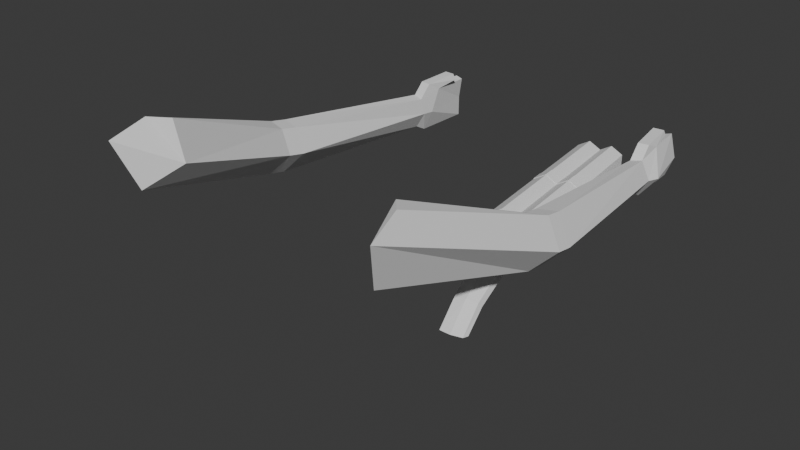 # Source: hand.blend  (saved by Blender 4.0.36; exported with 4.5.12 LTS)
import bpy
from mathutils import Matrix  # noqa: F401  (used for matrix-valued properties, if any)

bpy.ops.wm.read_factory_settings(use_empty=True)
scene = bpy.context.scene
scene.name = 'Scene'

# ---- collections
col_collection = bpy.data.collections.new('Collection'); scene.collection.children.link(col_collection)

# ---- world
world_world = bpy.data.worlds.new('World'); scene.world = world_world
world_world.use_nodes = True; world_world.node_tree.nodes.clear()
_N = world_world.node_tree.nodes; _L = world_world.node_tree.links
n0 = _N.new('ShaderNodeOutputWorld'); n0.name = 'World Output'; n0.location = (300, 300)
n1 = _N.new('ShaderNodeBackground'); n1.name = 'Background'; n1.location = (10, 300)
n1.inputs[0].default_value = (0.05088, 0.05088, 0.05088, 1.0)
_L.new(n1.outputs[0], n0.inputs[0])
n0.is_active_output = True
world_world.color = (0.05088, 0.05088, 0.05088)
world_world.use_sun_shadow = False
world_world.sun_shadow_jitter_overblur = 0.0

# ---- meshes
me_cylinder = bpy.data.meshes.new('Cylinder')
me_cylinder.from_pydata([(-3.787, -3.284, -0.7238), (-4.423, 1.631, -2.171), (-3.253, -2.273, -0.1874), (-3.802, 1.846, -1.506), (-3.564, -2.302, 0.9498), (-4.089, 1.856, -0.7825), (-3.992, -2.789, 1.029), (-4.651, 1.997, -0.7296), (-4.161, -3.802, 0.6713), (-5.098, 1.867, -1.51), (-4.393, 2.14, -2.269), (-3.772, 2.355, -1.604), (-4.059, 2.365, -0.8803), (-4.622, 2.506, -0.8275), (-5.069, 2.376, -1.607), (-3.923, 7.656, -2.461), (-3.655, 7.716, -1.98), (-3.732, 7.63, -1.486), (-4.053, 7.719, -1.432), (-4.309, 7.731, -1.98), (-3.899, 8.006, -2.646), (-3.641, 8.086, -2.016), (-3.649, 8.426, -1.325), (-4.07, 8.467, -1.256), (-4.405, 8.105, -2.016), (-3.814, 9.74, -2.635), (-3.799, 9.724, -2.008), (-3.691, 9.707, -1.358), (-3.899, 9.705, -1.29), (-4.065, 9.724, -2.008), (-4.04, 8.054, -1.077), (-3.719, 8.018, -1.083), (-3.949, 9.207, -1.167), (-3.528, 9.14, -1.193), (-3.919, 9.142, -1.009), (-3.597, 9.107, -1.004), (3.787, -3.284, -0.7238), (4.423, 1.631, -2.171), (3.253, -2.273, -0.1874), (3.802, 1.846, -1.506), (3.564, -2.302, 0.9498), (4.089, 1.856, -0.7825), (3.992, -2.789, 1.029), (4.651, 1.997, -0.7296), (4.161, -3.802, 0.6713), (5.098, 1.867, -1.51), (4.393, 2.14, -2.269), (3.772, 2.355, -1.604), (4.059, 2.365, -0.8803), (4.622, 2.506, -0.8275), (5.069, 2.376, -1.607), (3.923, 7.656, -2.461), (3.655, 7.716, -1.98), (3.732, 7.63, -1.486), (4.053, 7.719, -1.432), (4.309, 7.731, -1.98), (3.899, 8.006, -2.646), (3.641, 8.086, -2.016), (3.649, 8.426, -1.325), (4.07, 8.467, -1.256), (4.405, 8.105, -2.016), (3.814, 9.74, -2.635), (3.799, 9.724, -2.008), (3.691, 9.707, -1.358), (3.899, 9.705, -1.29), (4.065, 9.724, -2.008), (4.04, 8.054, -1.077), (3.719, 8.018, -1.083), (3.949, 9.207, -1.167), (3.528, 9.14, -1.193), (3.919, 9.142, -1.009), (3.597, 9.107, -1.004)], [], [(0, 1, 3, 2), (2, 3, 5, 4), (4, 5, 7, 6), (9, 7, 13, 14), (6, 7, 9, 8), (8, 9, 1, 0), (0, 2, 4, 6, 8), (11, 10, 15, 16), (5, 3, 11, 12), (1, 9, 14, 10), (3, 1, 10, 11), (7, 5, 12, 13), (15, 19, 24, 20), (14, 13, 18, 19), (12, 11, 16, 17), (10, 14, 19, 15), (13, 12, 17, 18), (21, 20, 25, 26), (17, 22, 31), (16, 15, 20, 21), (19, 18, 23, 24), (17, 16, 21, 22), (26, 25, 29, 28, 27), (24, 23, 28, 29), (22, 21, 26, 27), (20, 24, 29, 25), (23, 22, 27, 28), (30, 31, 35, 34), (18, 17, 31, 30), (23, 18, 30), (34, 35, 33, 32), (31, 22, 33, 35), (22, 23, 32, 33), (23, 30, 34, 32), (36, 38, 39, 37), (38, 40, 41, 39), (40, 42, 43, 41), (45, 50, 49, 43), (42, 44, 45, 43), (44, 36, 37, 45), (36, 44, 42, 40, 38), (47, 52, 51, 46), (41, 48, 47, 39), (37, 46, 50, 45), (39, 47, 46, 37), (43, 49, 48, 41), (51, 56, 60, 55), (50, 55, 54, 49), (48, 53, 52, 47), (46, 51, 55, 50), (49, 54, 53, 48), (57, 62, 61, 56), (53, 67, 58), (52, 57, 56, 51), (55, 60, 59, 54), (53, 58, 57, 52), (62, 63, 64, 65, 61), (60, 65, 64, 59), (58, 63, 62, 57), (56, 61, 65, 60), (59, 64, 63, 58), (66, 70, 71, 67), (54, 66, 67, 53), (59, 66, 54), (70, 68, 69, 71), (67, 71, 69, 58), (58, 69, 68, 59), (59, 68, 70, 66)])
_uv = me_cylinder.uv_layers.new(name='UVMap')
_uv.uv.foreach_set('vector', [1.0, 0.5, 1.0, 1.0, 0.8, 1.0, 0.8, 0.5, 0.8, 0.5, 0.8, 1.0, 0.6, 1.0, 0.6, 0.5, 0.6, 0.5, 0.6, 1.0, 0.4, 1.0, 0.4, 0.5, 0.2, 1.0, 0.4, 1.0, 0.4, 1.0, 0.2, 1.0, 0.4, 0.5, 0.4, 1.0, 0.2, 1.0, 0.2, 0.5, 0.2, 0.5, 0.2, 1.0, 2.98e-08, 1.0, 2.98e-08, 0.5, 0.75, 0.49, 0.9783, 0.3242, 0.8911, 0.05584, 0.6089, 0.05584, 0.5217, 0.3242, 0.8, 1.0, 1.0, 1.0, 1.0, 1.0, 0.8, 1.0, 0.6, 1.0, 0.8, 1.0, 0.8, 1.0, 0.6, 1.0, 2.98e-08, 1.0, 0.2, 1.0, 0.2, 1.0, 2.98e-08, 1.0, 0.8, 1.0, 1.0, 1.0, 1.0, 1.0, 0.8, 1.0, 0.4, 1.0, 0.6, 1.0, 0.6, 1.0, 0.4, 1.0, 2.98e-08, 1.0, 0.2, 1.0, 0.2, 1.0, 2.98e-08, 1.0, 0.2, 1.0, 0.4, 1.0, 0.4, 1.0, 0.2, 1.0, 0.6, 1.0, 0.8, 1.0, 0.8, 1.0, 0.6, 1.0, 2.98e-08, 1.0, 0.2, 1.0, 0.2, 1.0, 2.98e-08, 1.0, 0.4, 1.0, 0.6, 1.0, 0.6, 1.0, 0.4, 1.0, 0.8, 1.0, 1.0, 1.0, 1.0, 1.0, 0.8, 1.0, 0.6, 1.0, 0.6, 1.0, 0.6, 1.0, 0.8, 1.0, 1.0, 1.0, 1.0, 1.0, 0.8, 1.0, 0.2, 1.0, 0.4, 1.0, 0.4, 1.0, 0.2, 1.0, 0.6, 1.0, 0.8, 1.0, 0.8, 1.0, 0.6, 1.0, 0.4783, 0.3242, 0.25, 0.49, 0.02175, 0.3242, 0.1089, 0.05584, 0.3911, 0.05584, 0.2, 1.0, 0.4, 1.0, 0.4, 1.0, 0.2, 1.0, 0.6, 1.0, 0.8, 1.0, 0.8, 1.0, 0.6, 1.0, 2.98e-08, 1.0, 0.2, 1.0, 0.2, 1.0, 2.98e-08, 1.0, 0.4, 1.0, 0.6, 1.0, 0.6, 1.0, 0.4, 1.0, 0.4, 1.0, 0.6, 1.0, 0.6, 1.0, 0.4, 1.0, 0.4, 1.0, 0.6, 1.0, 0.6, 1.0, 0.4, 1.0, 0.4, 1.0, 0.4, 1.0, 0.4, 1.0, 0.4, 1.0, 0.6, 1.0, 0.6, 1.0, 0.4, 1.0, 0.6, 1.0, 0.6, 1.0, 0.6, 1.0, 0.6, 1.0, 0.6, 1.0, 0.4, 1.0, 0.4, 1.0, 0.6, 1.0, 0.4, 1.0, 0.4, 1.0, 0.4, 1.0, 0.4, 1.0, 1.0, 0.5, 0.8, 0.5, 0.8, 1.0, 1.0, 1.0, 0.8, 0.5, 0.6, 0.5, 0.6, 1.0, 0.8, 1.0, 0.6, 0.5, 0.4, 0.5, 0.4, 1.0, 0.6, 1.0, 0.2, 1.0, 0.2, 1.0, 0.4, 1.0, 0.4, 1.0, 0.4, 0.5, 0.2, 0.5, 0.2, 1.0, 0.4, 1.0, 0.2, 0.5, 2.98e-08, 0.5, 2.98e-08, 1.0, 0.2, 1.0, 0.75, 0.49, 0.5217, 0.3242, 0.6089, 0.05584, 0.8911, 0.05584, 0.9783, 0.3242, 0.8, 1.0, 0.8, 1.0, 1.0, 1.0, 1.0, 1.0, 0.6, 1.0, 0.6, 1.0, 0.8, 1.0, 0.8, 1.0, 2.98e-08, 1.0, 2.98e-08, 1.0, 0.2, 1.0, 0.2, 1.0, 0.8, 1.0, 0.8, 1.0, 1.0, 1.0, 1.0, 1.0, 0.4, 1.0, 0.4, 1.0, 0.6, 1.0, 0.6, 1.0, 2.98e-08, 1.0, 2.98e-08, 1.0, 0.2, 1.0, 0.2, 1.0, 0.2, 1.0, 0.2, 1.0, 0.4, 1.0, 0.4, 1.0, 0.6, 1.0, 0.6, 1.0, 0.8, 1.0, 0.8, 1.0, 2.98e-08, 1.0, 2.98e-08, 1.0, 0.2, 1.0, 0.2, 1.0, 0.4, 1.0, 0.4, 1.0, 0.6, 1.0, 0.6, 1.0, 0.8, 1.0, 0.8, 1.0, 1.0, 1.0, 1.0, 1.0, 0.6, 1.0, 0.6, 1.0, 0.6, 1.0, 0.8, 1.0, 0.8, 1.0, 1.0, 1.0, 1.0, 1.0, 0.2, 1.0, 0.2, 1.0, 0.4, 1.0, 0.4, 1.0, 0.6, 1.0, 0.6, 1.0, 0.8, 1.0, 0.8, 1.0, 0.4783, 0.3242, 0.3911, 0.05584, 0.1089, 0.05584, 0.02175, 0.3242, 0.25, 0.49, 0.2, 1.0, 0.2, 1.0, 0.4, 1.0, 0.4, 1.0, 0.6, 1.0, 0.6, 1.0, 0.8, 1.0, 0.8, 1.0, 2.98e-08, 1.0, 2.98e-08, 1.0, 0.2, 1.0, 0.2, 1.0, 0.4, 1.0, 0.4, 1.0, 0.6, 1.0, 0.6, 1.0, 0.4, 1.0, 0.4, 1.0, 0.6, 1.0, 0.6, 1.0, 0.4, 1.0, 0.4, 1.0, 0.6, 1.0, 0.6, 1.0, 0.4, 1.0, 0.4, 1.0, 0.4, 1.0, 0.4, 1.0, 0.4, 1.0, 0.6, 1.0, 0.6, 1.0, 0.6, 1.0, 0.6, 1.0, 0.6, 1.0, 0.6, 1.0, 0.6, 1.0, 0.6, 1.0, 0.4, 1.0, 0.4, 1.0, 0.4, 1.0, 0.4, 1.0, 0.4, 1.0, 0.4, 1.0])
me_cylinder.update()
me_cylinder_003 = bpy.data.meshes.new('Cylinder.003')
me_cylinder_003.from_pydata([(0.0, 1.0, -1.0), (0.0, 1.0, 1.0), (0.866, 0.5, -1.0), (0.866, 0.5, 1.0), (0.866, -0.5, -1.0), (0.866, -0.5, 1.0), (0.0, -1.0, -1.0), (0.0, -1.0, 1.0), (-0.866, -0.5, -1.0), (-0.866, -0.5, 1.0), (-0.866, 0.5, -1.0), (-0.866, 0.5, 1.0), (1.692, 1.0, -1.0), (1.692, 1.0, 1.0), (2.558, 0.5, -1.0), (2.558, 0.5, 1.0), (2.558, -0.5, -1.0), (2.558, -0.5, 1.0), (1.692, -1.0, -1.0), (1.692, -1.0, 1.0), (0.8261, -0.5, -1.0), (0.8261, -0.5, 1.0), (0.8261, 0.5, -1.0), (0.8261, 0.5, 1.0), (1.692, 1.033, -0.06869), (1.692, 1.033, 0.06869), (2.587, 0.5165, -0.06869), (2.587, 0.5165, 0.06869), (2.587, -0.5165, -0.06869), (2.587, -0.5165, 0.06869), (1.692, -1.033, -0.06869), (1.692, -1.033, 0.06869), (0.7976, -0.5165, -0.06869), (0.7976, -0.5165, 0.06869), (0.7976, 0.5165, -0.06869), (0.7976, 0.5165, 0.06869), (-0.009591, 1.033, -0.06869), (-0.009591, 1.033, 0.06869), (0.885, 0.5165, -0.06869), (0.885, 0.5165, 0.06869), (0.885, -0.5165, -0.06869), (0.885, -0.5165, 0.06869), (-0.009591, -1.033, -0.06869), (-0.009591, -1.033, 0.06869), (-0.9042, -0.5165, -0.06869), (-0.9042, -0.5165, 0.06869), (-0.9042, 0.5165, -0.06869), (-0.9042, 0.5165, 0.06869), (-0.5471, 1.439, -0.9992), (-1.027, 0.4793, -0.9992), (-0.5471, 1.439, 0.7845), (-1.027, 0.4793, 0.7845), (2.224, 1.439, -0.9992), (2.704, 0.4793, -0.9992), (2.224, 1.439, 0.7845), (2.704, 0.4793, 0.7845), (0.8382, 1.682, 0.7845), (0.8382, 0.2358, 0.7845), (0.8382, 1.682, -0.9992), (0.8382, 0.2358, -0.9992), (-0.3014, 1.37, -1.11), (-0.6964, 0.5806, -1.11), (2.373, 0.5806, -1.11), (1.978, 1.37, -1.11), (0.8382, 1.57, -1.11), (-0.02297, 1.902, -1.337), (0.8382, -0.5739, -0.9992), (-0.7659, -0.3304, -0.9992), (2.442, -0.3304, -0.9992), (0.8382, -0.2858, -1.11), (-0.4814, -0.08549, -1.11), (2.158, -0.08549, -1.11), (-0.3215, 1.324, -1.359), (1.998, 1.324, -1.359), (1.699, 1.902, -1.337), (0.8382, 2.049, -1.332), (0.8382, 0.6895, -1.384), (-0.159, 0.8362, -1.378), (1.835, 0.8362, -1.378), (0.1228, 3.344, -1.782), (-0.1252, 2.943, -1.826), (1.802, 2.943, -1.826), (1.554, 3.344, -1.782), (0.8382, 3.446, -1.771), (0.8382, 2.503, -1.874), (0.00986, 2.605, -1.862), (1.667, 2.605, -1.862), (0.1228, 4.244, -1.993), (-0.1252, 4.188, -2.067), (1.802, 4.188, -2.067), (1.554, 4.244, -1.993), (0.8382, 4.258, -1.974), (0.8382, 4.127, -2.148), (0.00986, 4.141, -2.129), (1.667, 4.141, -2.129)], [], [(0, 1, 3, 2), (2, 3, 5, 4), (4, 5, 7, 6), (6, 7, 9, 8), (3, 1, 11, 9, 7, 5), (8, 9, 11, 10), (10, 11, 1, 0), (0, 2, 4, 6, 8, 10), (12, 13, 15, 14), (14, 15, 17, 16), (16, 17, 19, 18), (18, 19, 21, 20), (15, 13, 23, 21, 19, 17), (20, 21, 23, 22), (22, 23, 13, 12), (12, 14, 16, 18, 20, 22), (24, 25, 27, 26), (26, 27, 29, 28), (28, 29, 31, 30), (30, 31, 33, 32), (27, 25, 35, 33, 31, 29), (32, 33, 35, 34), (34, 35, 25, 24), (24, 26, 28, 30, 32, 34), (36, 37, 39, 38), (38, 39, 41, 40), (40, 41, 43, 42), (42, 43, 45, 44), (39, 37, 47, 45, 43, 41), (44, 45, 47, 46), (46, 47, 37, 36), (36, 38, 40, 42, 44, 46), (48, 49, 51, 50), (56, 57, 55, 54), (54, 55, 53, 52), (49, 48, 60, 61), (56, 54, 52, 58), (57, 51, 49, 59), (55, 57, 59, 53), (50, 56, 58, 48), (48, 58, 64, 60), (50, 51, 57, 56), (61, 60, 65, 72), (64, 63, 74, 75), (58, 52, 63, 64), (60, 64, 75, 65), (71, 69, 76, 78), (52, 53, 62, 63), (68, 66, 69, 71), (66, 67, 70, 69), (49, 61, 70, 67), (53, 59, 66, 68), (59, 49, 67, 66), (62, 53, 68, 71), (70, 61, 72, 77), (69, 70, 77, 76), (63, 62, 73, 74), (62, 71, 78, 73), (78, 76, 84, 86), (73, 78, 86, 81), (77, 72, 80, 85), (75, 74, 82, 83), (76, 77, 85, 84), (65, 75, 83, 79), (72, 65, 79, 80), (74, 73, 81, 82), (83, 82, 90, 91), (86, 84, 92, 94), (81, 86, 94, 89), (82, 81, 89, 90), (79, 83, 91, 87), (85, 80, 88, 93), (84, 85, 93, 92), (80, 79, 87, 88), (87, 91, 90, 89, 94, 92, 93, 88)])
_uv = me_cylinder_003.uv_layers.new(name='UVMap')
_uv.uv.foreach_set('vector', [1.0, 0.5, 1.0, 1.0, 0.8333, 1.0, 0.8333, 0.5, 0.8333, 0.5, 0.8333, 1.0, 0.6667, 1.0, 0.6667, 0.5, 0.6667, 0.5, 0.6667, 1.0, 0.5, 1.0, 0.5, 0.5, 0.5, 0.5, 0.5, 1.0, 0.3333, 1.0, 0.3333, 0.5, 0.4578, 0.37, 0.25, 0.49, 0.04215, 0.37, 0.04215, 0.13, 0.25, 0.01, 0.4578, 0.13, 0.3333, 0.5, 0.3333, 1.0, 0.1667, 1.0, 0.1667, 0.5, 0.1667, 0.5, 0.1667, 1.0, -8.941e-08, 1.0, -8.941e-08, 0.5, 0.75, 0.49, 0.9578, 0.37, 0.9578, 0.13, 0.75, 0.01, 0.5422, 0.13, 0.5422, 0.37, 1.0, 0.5, 1.0, 1.0, 0.8333, 1.0, 0.8333, 0.5, 0.8333, 0.5, 0.8333, 1.0, 0.6667, 1.0, 0.6667, 0.5, 0.6667, 0.5, 0.6667, 1.0, 0.5, 1.0, 0.5, 0.5, 0.5, 0.5, 0.5, 1.0, 0.3333, 1.0, 0.3333, 0.5, 0.4578, 0.37, 0.25, 0.49, 0.04215, 0.37, 0.04215, 0.13, 0.25, 0.01, 0.4578, 0.13, 0.3333, 0.5, 0.3333, 1.0, 0.1667, 1.0, 0.1667, 0.5, 0.1667, 0.5, 0.1667, 1.0, -8.941e-08, 1.0, -8.941e-08, 0.5, 0.75, 0.49, 0.9578, 0.37, 0.9578, 0.13, 0.75, 0.01, 0.5422, 0.13, 0.5422, 0.37, 1.0, 0.5, 1.0, 1.0, 0.8333, 1.0, 0.8333, 0.5, 0.8333, 0.5, 0.8333, 1.0, 0.6667, 1.0, 0.6667, 0.5, 0.6667, 0.5, 0.6667, 1.0, 0.5, 1.0, 0.5, 0.5, 0.5, 0.5, 0.5, 1.0, 0.3333, 1.0, 0.3333, 0.5, 0.4578, 0.37, 0.25, 0.49, 0.04215, 0.37, 0.04215, 0.13, 0.25, 0.01, 0.4578, 0.13, 0.3333, 0.5, 0.3333, 1.0, 0.1667, 1.0, 0.1667, 0.5, 0.1667, 0.5, 0.1667, 1.0, -8.941e-08, 1.0, -8.941e-08, 0.5, 0.75, 0.49, 0.9578, 0.37, 0.9578, 0.13, 0.75, 0.01, 0.5422, 0.13, 0.5422, 0.37, 1.0, 0.5, 1.0, 1.0, 0.8333, 1.0, 0.8333, 0.5, 0.8333, 0.5, 0.8333, 1.0, 0.6667, 1.0, 0.6667, 0.5, 0.6667, 0.5, 0.6667, 1.0, 0.5, 1.0, 0.5, 0.5, 0.5, 0.5, 0.5, 1.0, 0.3333, 1.0, 0.3333, 0.5, 0.4578, 0.37, 0.25, 0.49, 0.04215, 0.37, 0.04215, 0.13, 0.25, 0.01, 0.4578, 0.13, 0.3333, 0.5, 0.3333, 1.0, 0.1667, 1.0, 0.1667, 0.5, 0.1667, 0.5, 0.1667, 1.0, -8.941e-08, 1.0, -8.941e-08, 0.5, 0.75, 0.49, 0.9578, 0.37, 0.9578, 0.13, 0.75, 0.01, 0.5422, 0.13, 0.5422, 0.37, 0.375, 0.0, 0.625, 0.0, 0.625, 0.25, 0.375, 0.25, 0.375, 0.375, 0.625, 0.375, 0.625, 0.5, 0.375, 0.5, 0.375, 0.5, 0.625, 0.5, 0.625, 0.75, 0.375, 0.75, 0.625, 0.0, 0.375, 0.0, 0.375, 0.0, 0.625, 0.0, 0.25, 0.5, 0.375, 0.5, 0.375, 0.75, 0.25, 0.75, 0.75, 0.5, 0.875, 0.5, 0.875, 0.75, 0.75, 0.75, 0.625, 0.5, 0.75, 0.5, 0.75, 0.75, 0.625, 0.75, 0.125, 0.5, 0.25, 0.5, 0.25, 0.75, 0.125, 0.75, 0.125, 0.75, 0.25, 0.75, 0.25, 0.75, 0.125, 0.75, 0.375, 0.25, 0.625, 0.25, 0.625, 0.375, 0.375, 0.375, 0.625, 0.0, 0.375, 0.0, 0.375, 0.0, 0.625, 0.0, 0.25, 0.75, 0.375, 0.75, 0.375, 0.75, 0.25, 0.75, 0.25, 0.75, 0.375, 0.75, 0.375, 0.75, 0.25, 0.75, 0.125, 0.75, 0.25, 0.75, 0.25, 0.75, 0.125, 0.75, 0.625, 0.75, 0.75, 0.75, 0.75, 0.75, 0.625, 0.75, 0.375, 0.75, 0.625, 0.75, 0.625, 0.75, 0.375, 0.75, 0.625, 0.75, 0.75, 0.75, 0.75, 0.75, 0.625, 0.75, 0.75, 0.75, 0.875, 0.75, 0.875, 0.75, 0.75, 0.75, 0.625, 0.0, 0.625, 0.0, 0.625, 0.0, 0.625, 0.0, 0.625, 0.75, 0.75, 0.75, 0.75, 0.75, 0.625, 0.75, 0.75, 0.75, 0.875, 0.75, 0.875, 0.75, 0.75, 0.75, 0.625, 0.75, 0.625, 0.75, 0.625, 0.75, 0.625, 0.75, 0.625, 0.0, 0.625, 0.0, 0.625, 0.0, 0.625, 0.0, 0.75, 0.75, 0.875, 0.75, 0.875, 0.75, 0.75, 0.75, 0.375, 0.75, 0.625, 0.75, 0.625, 0.75, 0.375, 0.75, 0.625, 0.75, 0.625, 0.75, 0.625, 0.75, 0.625, 0.75, 0.625, 0.75, 0.75, 0.75, 0.75, 0.75, 0.625, 0.75, 0.625, 0.75, 0.625, 0.75, 0.625, 0.75, 0.625, 0.75, 0.625, 0.0, 0.625, 0.0, 0.625, 0.0, 0.625, 0.0, 0.25, 0.75, 0.375, 0.75, 0.375, 0.75, 0.25, 0.75, 0.75, 0.75, 0.875, 0.75, 0.875, 0.75, 0.75, 0.75, 0.125, 0.75, 0.25, 0.75, 0.25, 0.75, 0.125, 0.75, 0.625, 0.0, 0.375, 0.0, 0.375, 0.0, 0.625, 0.0, 0.375, 0.75, 0.625, 0.75, 0.625, 0.75, 0.375, 0.75, 0.25, 0.75, 0.375, 0.75, 0.375, 0.75, 0.25, 0.75, 0.625, 0.75, 0.75, 0.75, 0.75, 0.75, 0.625, 0.75, 0.625, 0.75, 0.625, 0.75, 0.625, 0.75, 0.625, 0.75, 0.375, 0.75, 0.625, 0.75, 0.625, 0.75, 0.375, 0.75, 0.125, 0.75, 0.25, 0.75, 0.25, 0.75, 0.125, 0.75, 0.625, 0.0, 0.625, 0.0, 0.625, 0.0, 0.625, 0.0, 0.75, 0.75, 0.875, 0.75, 0.875, 0.75, 0.75, 0.75, 0.625, 0.0, 0.375, 0.0, 0.375, 0.0, 0.625, 0.0, 0.375, 0.0, 0.25, 0.75, 0.375, 0.75, 0.625, 0.75, 0.625, 0.75, 0.75, 0.75, 0.625, 0.0, 0.625, 0.0])
me_cylinder_003.update()
arm_armature = bpy.data.armatures.new('Armature')  # bones are not reproduced

# ---- objects
ob_cylinder = bpy.data.objects.new('Cylinder', me_cylinder)
ob_armature = bpy.data.objects.new('Armature', arm_armature)
ob_cylinder_002 = bpy.data.objects.new('Cylinder.002', me_cylinder_003)

# ---- transforms, parenting, visibility, modifiers, constraints
ob_cylinder.parent = ob_armature
ob_cylinder.matrix_parent_inverse = Matrix(((1.0, 2.978e-16, 2.087e-16, 3.841), (2.978e-16, -0.3411, -0.94, -0.7037), (-2.087e-16, 0.94, -0.3411, 3.401), (-0.0, -0.0, 0.0, 1.0)))
ob_cylinder.location = (0.0, 0.0, 0.0)
_vg = ob_cylinder.vertex_groups.new(name='Bone')
for _i, _w in zip([0, 1, 2, 3, 4, 5, 6, 7, 8, 9, 10, 11, 12, 13, 14], [0.9992, 0.9445, 0.9977, 0.9215, 0.9982, 0.9662, 0.9992, 0.9439, 1.001, 0.9486, 0.4566, 0.2045, 0.6001, 0.1656, 0.06604]): _vg.add([_i], _w, 'REPLACE')
_vg = ob_cylinder.vertex_groups.new(name='Bone.001')
for _i, _w in zip([1, 3, 5, 7, 9, 10, 11, 12, 13, 14, 16, 17, 18, 22, 23, 30, 31], [0.05536, 0.07762, 0.01762, 0.05584, 0.0512, 0.5433, 0.7848, 0.402, 0.8292, 0.9309, 0.08079, 0.6346, 0.1649, 0.04777, 0.02165, 0.08589, 0.1264]): _vg.add([_i], _w, 'REPLACE')
_vg = ob_cylinder.vertex_groups.new(name='Bone.002')
for _i, _w in zip([15, 16, 17, 18, 19, 20, 21, 22, 23, 24, 25, 26, 27, 28, 29, 30, 31, 32, 33, 34, 35], [0.9829, 0.9203, 0.3619, 0.8338, 0.9914, 0.9953, 0.9846, 0.9508, 0.9639, 0.997, 0.9996, 0.9997, 0.9936, 0.9928, 0.9997, 0.9135, 0.8728, 0.9777, 0.9816, 0.9779, 0.975]): _vg.add([_i], _w, 'REPLACE')
_vg = ob_cylinder.vertex_groups.new(name='Bone.003')
for _i, _w in zip([36, 37, 38, 39, 40, 41, 42, 43, 44, 45, 46, 47, 48, 49, 50], [0.9981, 0.9248, 0.9974, 0.9402, 0.9978, 0.9462, 0.999, 0.9164, 1.002, 0.9105, 0.09896, 0.04578, 0.09475, 0.07683, 0.07917]): _vg.add([_i], _w, 'REPLACE')
_vg = ob_cylinder.vertex_groups.new(name='Bone.004')
for _i, _w in zip([37, 39, 41, 43, 45, 46, 47, 48, 49, 50, 51, 52, 53, 54, 55, 56, 57, 58, 59, 60, 66, 67, 68, 69, 70, 71], [0.07507, 0.05958, 0.05364, 0.08335, 0.08947, 0.8998, 0.9486, 0.9031, 0.9191, 0.9204, 0.2356, 0.8873, 0.818, 0.337, 0.9036, 0.05466, 0.07164, 0.07312, 0.05084, 0.1028, 0.136, 0.1782, 0.01277, 0.005221, 0.01136, 0.02208]): _vg.add([_i], _w, 'REPLACE')
_vg = ob_cylinder.vertex_groups.new(name='Bone.005')
for _i, _w in zip([51, 52, 53, 54, 55, 56, 57, 58, 59, 60, 61, 62, 63, 64, 65, 66, 67, 68, 69, 70, 71], [0.7641, 0.1128, 0.1813, 0.6627, 0.09629, 0.9453, 0.9284, 0.9268, 0.9491, 0.8972, 0.9985, 0.9994, 0.9949, 0.9965, 0.9987, 0.8639, 0.8217, 0.9686, 0.9724, 0.9693, 0.9639]): _vg.add([_i], _w, 'REPLACE')
_m = ob_cylinder.modifiers.new('Armature', 'ARMATURE')
_m.object = ob_armature
ob_armature.location = (-3.841, -3.437, 0.4984)
ob_armature.rotation_euler = (-1.919, -2.087e-16, 2.978e-16)
ob_armature.show_in_front = True
ob_cylinder_002.location = (2.349, 5.643, -1.968)
ob_cylinder_002.rotation_euler = (-1.571, -2.22e-16, 0.1134)
ob_cylinder_002.scale = (0.4005, 0.4005, 2.661)

# ---- collection membership
col_collection.objects.link(ob_cylinder)
col_collection.objects.link(ob_armature)
col_collection.objects.link(ob_cylinder_002)

# ---- scene / render settings (as saved in the file)
scene.frame_start = 1; scene.frame_end = 250; scene.frame_set(1)
scene.render.engine = 'BLENDER_EEVEE_NEXT'
scene.cycles.sampling_pattern = 'TABULATED_SOBOL'
bpy.context.view_layer.update()

# ---- added for rendering (the .blend has no active camera and no usable light): camera, sun
cam_auto = bpy.data.cameras.new('AutoCamera')
cam_auto.lens = 50.0
cam_auto.sensor_width = 36.0
cam_auto.clip_end = 1000.0
ob_auto_camera = bpy.data.objects.new('AutoCamera', cam_auto)
scene.collection.objects.link(ob_auto_camera)
ob_auto_camera.location = (16.9481, -18.2312, 11.002)
ob_auto_camera.rotation_euler = (1.09748, -7.21219e-08, 0.694738)
scene.camera = ob_auto_camera
light_auto_sun = bpy.data.lights.new('AutoSun', 'SUN')
light_auto_sun.energy = 3.0
light_auto_sun.angle = 0.0523599
ob_auto_sun = bpy.data.objects.new('AutoSun', light_auto_sun)
scene.collection.objects.link(ob_auto_sun)
ob_auto_sun.rotation_euler = (0.872665, 0.174533, 0.523599)
bpy.context.view_layer.update()
